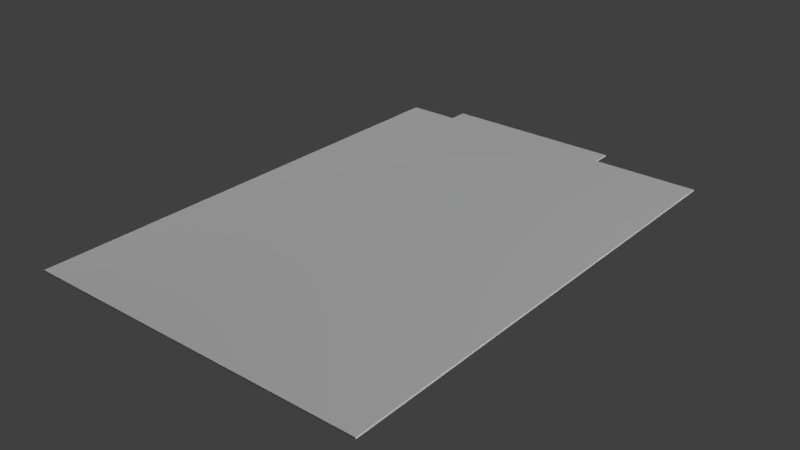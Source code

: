# Source: controlBoardHK61EA005.blend  (saved by Blender 2.78.0; exported with 4.5.12 LTS)
import bpy
from mathutils import Matrix  # noqa: F401  (used for matrix-valued properties, if any)

bpy.ops.wm.read_factory_settings(use_empty=True)
scene = bpy.context.scene
scene.name = 'Scene'

# ---- collections
col_collection_1 = bpy.data.collections.new('Collection 1'); scene.collection.children.link(col_collection_1)

# ---- materials (node trees are filled in below, after node groups)
mat_controlboardhk61ea005material = bpy.data.materials.new('controlBoardHK61EA005Material')
mat_controlboardhk61ea005material.alpha_threshold = 0.0
mat_controlboardhk61ea005material.use_transparent_shadow = False
mat_controlboardhk61ea005material.roughness = 0.5
mat_controlboardhk61ea005material.line_color = (0.0, 0.0, 0.0, 1.0)

# ---- material node trees

# ---- world
world_world = bpy.data.worlds.new('World'); scene.world = world_world
world_world.color = (0.05088, 0.05088, 0.05088)
world_world.use_sun_shadow = False
world_world.sun_shadow_jitter_overblur = 0.0
world_world.cycles.sampling_method = 'MANUAL'

# ---- lights
light_lamp_003 = bpy.data.lights.new('Lamp.003', 'POINT')
light_lamp_003.transmission_factor = 0.0
light_lamp_003.cutoff_distance = 30.0
light_lamp_003.energy = 100.0
light_lamp_003.shadow_buffer_clip_start = 1.001
light_lamp_003.shadow_soft_size = 0.1
light_lamp_003.shadow_maximum_resolution = 0.006
light_lamp_003.use_absolute_resolution = True
light_lamp_002 = bpy.data.lights.new('Lamp.002', 'POINT')
light_lamp_002.transmission_factor = 0.0
light_lamp_002.cutoff_distance = 30.0
light_lamp_002.energy = 100.0
light_lamp_002.shadow_buffer_clip_start = 1.001
light_lamp_002.shadow_soft_size = 0.1
light_lamp_002.shadow_maximum_resolution = 0.006
light_lamp_002.use_absolute_resolution = True
light_lamp_001 = bpy.data.lights.new('Lamp.001', 'POINT')
light_lamp_001.transmission_factor = 0.0
light_lamp_001.cutoff_distance = 30.0
light_lamp_001.energy = 100.0
light_lamp_001.shadow_buffer_clip_start = 1.001
light_lamp_001.shadow_soft_size = 0.1
light_lamp_001.shadow_maximum_resolution = 0.006
light_lamp_001.use_absolute_resolution = True
light_lamp = bpy.data.lights.new('Lamp', 'POINT')
light_lamp.transmission_factor = 0.0
light_lamp.cutoff_distance = 30.0
light_lamp.energy = 100.0
light_lamp.shadow_buffer_clip_start = 1.001
light_lamp.shadow_soft_size = 0.1
light_lamp.shadow_maximum_resolution = 0.006
light_lamp.use_absolute_resolution = True

# ---- meshes
me_controlboardhk61ea005geometry = bpy.data.meshes.new('controlBoardHK61EA005Geometry')
me_controlboardhk61ea005geometry.from_pydata([(-0.2366, 0.1767, 0.0), (-0.1586, 0.1768, 0.0), (-0.1586, 0.205, 0.0), (0.116, 0.205, 0.0), (0.116, 0.1768, 0.0), (0.2773, 0.1776, 0.0), (0.2837, -0.5589, 0.0), (-0.2392, -0.5589, 0.0), (-0.2366, 0.1767, 0.0025), (-0.1586, 0.1768, 0.0025), (-0.1586, 0.205, 0.0025), (0.116, 0.205, 0.0025), (0.116, 0.1768, 0.0025), (0.2773, 0.1776, 0.0025), (0.2837, -0.5589, 0.0025), (-0.2392, -0.5589, 0.0025)], [], [(0, 1, 2, 3, 4, 5, 6, 7), (8, 15, 14, 13, 12, 11, 10, 9), (7, 6, 14, 15), (5, 4, 12, 13), (3, 2, 10, 11), (1, 0, 8, 9), (0, 7, 15, 8), (6, 5, 13, 14), (4, 3, 11, 12), (2, 1, 9, 10)])
_uv = me_controlboardhk61ea005geometry.uv_layers.new(name='UVMap')
_uv.uv.foreach_set('vector', [0.6789, 0.9455, 0.6432, 0.9455, 0.6432, 0.9589, 0.5129, 0.9589, 0.5129, 0.9459, 0.4325, 0.9453, 0.4334, 0.592, 0.6814, 0.592, 0.04143, 0.9619, 0.03798, 0.493, 0.3714, 0.493, 0.3672, 0.9625, 0.2644, 0.9625, 0.2644, 0.9799, 0.08938, 0.9799, 0.08938, 0.9619, 0.03798, 0.493, 0.3714, 0.493, 0.3714, 0.493, 0.03798, 0.493, 0.3672, 0.9625, 0.2644, 0.9625, 0.2644, 0.9625, 0.3672, 0.9625, 0.2644, 0.9799, 0.08938, 0.9799, 0.08938, 0.9799, 0.2644, 0.9799, 0.08938, 0.9619, 0.04143, 0.9619, 0.04143, 0.9619, 0.08938, 0.9619, 0.04143, 0.9619, 0.03798, 0.493, 0.03798, 0.493, 0.04143, 0.9619, 0.3714, 0.493, 0.3672, 0.9625, 0.3672, 0.9625, 0.3714, 0.493, 0.2644, 0.9625, 0.2644, 0.9799, 0.2644, 0.9799, 0.2644, 0.9625, 0.08938, 0.9799, 0.08938, 0.9619, 0.08938, 0.9619, 0.08938, 0.9799])
me_controlboardhk61ea005geometry.materials.append(mat_controlboardhk61ea005material)
me_controlboardhk61ea005geometry.use_remesh_preserve_volume = False
me_controlboardhk61ea005geometry.use_remesh_preserve_attributes = False
me_controlboardhk61ea005geometry.use_mirror_vertex_groups = False
me_controlboardhk61ea005geometry.update()

# ---- objects
ob_lamp_003 = bpy.data.objects.new('Lamp.003', light_lamp_003)
ob_lamp_002 = bpy.data.objects.new('Lamp.002', light_lamp_002)
ob_controlboardhk61ea005 = bpy.data.objects.new('controlBoardHK61EA005', me_controlboardhk61ea005geometry)
ob_lamp_001 = bpy.data.objects.new('Lamp.001', light_lamp_001)
ob_lamp = bpy.data.objects.new('Lamp', light_lamp)

# ---- transforms, parenting, visibility, modifiers, constraints
ob_lamp_003.location = (2.471, 0.02123, -1.611)
ob_lamp_003.rotation_euler = (0.6503, 0.05522, 1.866)
ob_lamp_003.lock_rotations_4d = False
ob_lamp_003.empty_display_type = 'ARROWS'
ob_lamp_003.color = (0.0, 0.0, 0.0, 0.0)
ob_lamp_003.lineart.crease_threshold = 0.0
ob_lamp_002.location = (-2.616, 0.006087, -1.611)
ob_lamp_002.rotation_euler = (0.6503, 0.05522, 1.866)
ob_lamp_002.lock_rotations_4d = False
ob_lamp_002.empty_display_type = 'ARROWS'
ob_lamp_002.color = (0.0, 0.0, 0.0, 0.0)
ob_lamp_002.lineart.crease_threshold = 0.0
ob_controlboardhk61ea005.location = (0.0, 0.0, 0.0)
ob_controlboardhk61ea005.lineart.crease_threshold = 0.0
ob_lamp_001.location = (-2.616, 0.006087, 1.926)
ob_lamp_001.rotation_euler = (0.6503, 0.05522, 1.866)
ob_lamp_001.lock_rotations_4d = False
ob_lamp_001.empty_display_type = 'ARROWS'
ob_lamp_001.color = (0.0, 0.0, 0.0, 0.0)
ob_lamp_001.lineart.crease_threshold = 0.0
ob_lamp.location = (2.471, 0.02123, 1.926)
ob_lamp.rotation_euler = (0.6503, 0.05522, 1.866)
ob_lamp.lock_rotations_4d = False
ob_lamp.empty_display_type = 'ARROWS'
ob_lamp.color = (0.0, 0.0, 0.0, 0.0)
ob_lamp.lineart.crease_threshold = 0.0

# ---- collection membership
col_collection_1.objects.link(ob_lamp_003)
col_collection_1.objects.link(ob_lamp_002)
col_collection_1.objects.link(ob_controlboardhk61ea005)
col_collection_1.objects.link(ob_lamp_001)
col_collection_1.objects.link(ob_lamp)

# ---- scene / render settings (as saved in the file)
scene.frame_start = 1; scene.frame_end = 250; scene.frame_set(1)
scene.render.engine = 'BLENDER_EEVEE_NEXT'
scene.render.resolution_percentage = 50
scene.render.dither_intensity = 0.0
scene.cycles.use_denoising = False
scene.cycles.samples = 128
scene.cycles.sampling_pattern = 'TABULATED_SOBOL'
scene.cycles.light_sampling_threshold = 0.0
scene.cycles.use_adaptive_sampling = False
scene.cycles.use_light_tree = False
scene.cycles.blur_glossy = 0.0
scene.cycles.sample_clamp_indirect = 0.0
scene.view_settings.view_transform = 'Standard'
bpy.context.view_layer.update()

# ---- added for rendering (the .blend has no active camera): camera
cam_auto = bpy.data.cameras.new('AutoCamera')
cam_auto.lens = 50.0
cam_auto.sensor_width = 36.0
cam_auto.clip_end = 1000.0
ob_auto_camera = bpy.data.objects.new('AutoCamera', cam_auto)
scene.collection.objects.link(ob_auto_camera)
ob_auto_camera.location = (0.878743, -1.20475, 0.686444)
ob_auto_camera.rotation_euler = (1.09748, -7.21219e-08, 0.694738)
scene.camera = ob_auto_camera
bpy.context.view_layer.update()
